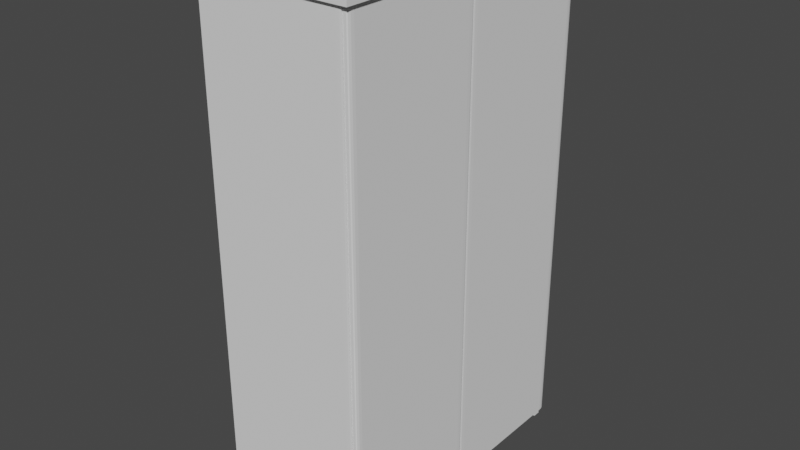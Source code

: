 # Source: wardrobe_2.blend  (saved by Blender 2.93.21; exported with 4.5.12 LTS)
import bpy
from mathutils import Matrix  # noqa: F401  (used for matrix-valued properties, if any)

bpy.ops.wm.read_factory_settings(use_empty=True)
scene = bpy.context.scene
scene.name = 'Scene'

# ---- collections
col_collection = bpy.data.collections.new('Collection'); scene.collection.children.link(col_collection)
col_door = bpy.data.collections.new('Door'); scene.collection.children.link(col_door)

# ---- node groups
ng_auto_smooth = bpy.data.node_groups.new('Auto Smooth', 'GeometryNodeTree')
_s = ng_auto_smooth.interface.new_socket(name='Geometry', in_out='OUTPUT', socket_type='NodeSocketGeometry')
_s = ng_auto_smooth.interface.new_socket(name='Geometry', in_out='INPUT', socket_type='NodeSocketGeometry')
_s = ng_auto_smooth.interface.new_socket(name='Angle', in_out='INPUT', socket_type='NodeSocketFloat')
_s.subtype = 'ANGLE'
_s.min_value = 0.0
_s.max_value = 3.142
ng_auto_smooth.is_modifier = True
_N = ng_auto_smooth.nodes; _L = ng_auto_smooth.links
n0 = _N.new('NodeGroupOutput'); n0.name = 'Group Output'; n0.location = (480, -100)
n1 = _N.new('NodeGroupInput'); n1.name = 'Group Input'; n1.location = (-420, -300)
n2 = _N.new('NodeGroupInput'); n2.name = 'Group Input.001'; n2.location = (-60, -100)
n3 = _N.new('GeometryNodeSetShadeSmooth'); n3.name = 'Set Shade Smooth'; n3.location = (120, -100)
n3.domain = 'EDGE'
n4 = _N.new('GeometryNodeSetShadeSmooth'); n4.name = 'Set Shade Smooth.001'; n4.location = (300, -100)
n5 = _N.new('GeometryNodeInputMeshEdgeAngle'); n5.name = 'Edge Angle'; n5.location = (-420, -220)
n6 = _N.new('GeometryNodeInputEdgeSmooth'); n6.name = 'Is Edge Smooth'; n6.location = (-60, -160)
n7 = _N.new('GeometryNodeInputShadeSmooth'); n7.name = 'Is Face Smooth'; n7.location = (-240, -340)
n8 = _N.new('FunctionNodeBooleanMath'); n8.name = 'Boolean Math'; n8.location = (-60, -220)
n9 = _N.new('FunctionNodeCompare'); n9.name = 'Compare'; n9.location = (-240, -180)
n9.operation = 'LESS_EQUAL'
_L.new(n5.outputs[0], n9.inputs[0])
_L.new(n4.outputs[0], n0.inputs[0])
_L.new(n1.outputs[1], n9.inputs[1])
_L.new(n9.outputs[0], n8.inputs[0])
_L.new(n7.outputs[0], n8.inputs[1])
_L.new(n2.outputs[0], n3.inputs[0])
_L.new(n6.outputs[0], n3.inputs[1])
_L.new(n3.outputs[0], n4.inputs[0])
_L.new(n8.outputs[0], n3.inputs[2])
n0.is_active_output = True

# ---- world
world_world = bpy.data.worlds.new('World'); scene.world = world_world
world_world.use_nodes = True; world_world.node_tree.nodes.clear()
_N = world_world.node_tree.nodes; _L = world_world.node_tree.links
n0 = _N.new('ShaderNodeOutputWorld'); n0.name = 'World Output'; n0.location = (300, 300)
n1 = _N.new('ShaderNodeBackground'); n1.name = 'Background'; n1.location = (10, 300)
n1.inputs[0].default_value = (0.05088, 0.05088, 0.05088, 1.0)
_L.new(n1.outputs[0], n0.inputs[0])
n0.is_active_output = True
world_world.color = (0.05088, 0.05088, 0.05088)
world_world.use_sun_shadow = False
world_world.sun_shadow_jitter_overblur = 0.0

# ---- meshes
me_cube_001 = bpy.data.meshes.new('Cube.001')
me_cube_001.from_pydata([(-0.4751, -0.45, -0.02283), (-0.4751, 0.45, -0.02283), (0.45, -0.45, -0.02283), (0.45, 0.45, -0.02283), (-0.4751, 0.0, -0.02283), (-0.4751, 0.0, 0.02196), (0.45, 0.0, -0.02283), (-0.4751, -0.45, -0.001019), (-0.4751, -0.427, 0.02196), (-0.4751, -0.4433, 0.01523), (-0.4751, 0.427, 0.02196), (-0.4751, 0.45, -0.001019), (-0.4751, 0.4433, 0.01523), (0.427, -0.427, 0.02196), (0.45, -0.45, -0.001019), (0.4433, -0.4433, 0.01523), (0.427, 0.427, 0.02196), (0.45, 0.45, -0.001019), (0.4433, 0.4433, 0.01523), (0.45, 0.0, -0.001019), (0.427, 0.0, 0.02196), (0.4433, 0.0, 0.01523)], [], [(1, 11, 17, 3), (6, 19, 14, 2), (3, 17, 19, 6), (20, 5, 8, 13), (4, 6, 2, 0), (16, 10, 5, 20), (4, 5, 10, 12, 11, 1), (1, 3, 6, 4), (2, 14, 7, 0), (10, 16, 18, 12), (12, 18, 17, 11), (20, 13, 15, 21), (21, 15, 14, 19), (13, 8, 9, 15), (15, 9, 7, 14), (16, 20, 21, 18), (18, 21, 19, 17), (0, 7, 9, 8, 5, 4)])
_uv = me_cube_001.uv_layers.new(name='UVMap')
_uv.uv.foreach_set('vector', [0.375, 0.25, 0.4967, 0.25, 0.4967, 0.5, 0.375, 0.5, 0.375, 0.625, 0.4967, 0.625, 0.4967, 0.75, 0.375, 0.75, 0.375, 0.5, 0.4967, 0.5, 0.4967, 0.625, 0.375, 0.625, 0.6314, 0.625, 0.875, 0.625, 0.875, 0.7436, 0.6314, 0.7436, 0.125, 0.625, 0.375, 0.625, 0.375, 0.75, 0.125, 0.75, 0.6314, 0.5064, 0.875, 0.5064, 0.875, 0.625, 0.6314, 0.625, 0.375, 0.125, 0.625, 0.125, 0.625, 0.2436, 0.5874, 0.2481, 0.4967, 0.25, 0.375, 0.25, 0.125, 0.5, 0.375, 0.5, 0.375, 0.625, 0.125, 0.625, 0.375, 0.75, 0.4967, 0.75, 0.4967, 1.0, 0.375, 1.0, 0.875, 0.5064, 0.6314, 0.5064, 0.6269, 0.5, 0.875, 0.5, 0.625, 0.25, 0.625, 0.4981, 0.4967, 0.5, 0.4967, 0.25, 0.6314, 0.625, 0.6314, 0.7436, 0.625, 0.7481, 0.625, 0.625, 0.625, 0.625, 0.625, 0.7481, 0.4967, 0.75, 0.4967, 0.625, 0.6314, 0.7436, 0.875, 0.7436, 0.875, 0.75, 0.6269, 0.75, 0.625, 0.7519, 0.625, 1.0, 0.4967, 1.0, 0.4967, 0.75, 0.6314, 0.5064, 0.6314, 0.625, 0.625, 0.625, 0.625, 0.5019, 0.625, 0.5019, 0.625, 0.625, 0.4967, 0.625, 0.4967, 0.5, 0.375, 0.0, 0.4967, 0.0, 0.5874, 0.001869, 0.625, 0.006382, 0.625, 0.125, 0.375, 0.125])
me_cube_001.use_remesh_fix_poles = True
me_cube_001.use_remesh_preserve_attributes = False
me_cube_001.update()
me_cube_002 = bpy.data.meshes.new('Cube.002')
me_cube_002.from_pydata([(-0.45, -0.45, -0.45), (-0.45, -0.45, 1.768), (-0.45, 0.45, -0.45), (-0.45, 0.45, 1.768), (0.45, -0.45, -0.45), (0.45, -0.45, 1.768), (0.45, 0.45, -0.45), (0.45, 0.45, 1.768)], [], [(0, 1, 3, 2), (2, 3, 7, 6), (6, 7, 5, 4), (4, 5, 1, 0), (2, 6, 4, 0), (7, 3, 1, 5)])
_uv = me_cube_002.uv_layers.new(name='UVMap')
_uv.uv.foreach_set('vector', [0.375, 0.0, 0.625, 0.0, 0.625, 0.25, 0.375, 0.25, 0.375, 0.25, 0.625, 0.25, 0.625, 0.5, 0.375, 0.5, 0.375, 0.5, 0.625, 0.5, 0.625, 0.75, 0.375, 0.75, 0.375, 0.75, 0.625, 0.75, 0.625, 1.0, 0.375, 1.0, 0.125, 0.5, 0.375, 0.5, 0.375, 0.75, 0.125, 0.75, 0.625, 0.5, 0.875, 0.5, 0.875, 0.75, 0.625, 0.75])
me_cube_002.use_remesh_fix_poles = True
me_cube_002.use_remesh_preserve_attributes = False
me_cube_002.update()
me_cube_003 = bpy.data.meshes.new('Cube.003')
me_cube_003.from_pydata([(-0.45, -0.45, -1.256), (-0.45, -0.45, 0.9626), (-0.45, 0.45, -1.256), (-0.45, 0.45, 0.9626), (0.45, 0.45, -1.256), (0.45, 0.45, 0.9626), (0.4233, 0.45, -1.256), (0.4233, 0.45, 0.9626), (0.4064, -0.45, -1.256), (0.4064, -0.45, 0.9626), (0.45, -0.418, -1.256), (0.418, -0.45, -1.256), (0.4406, -0.4406, -1.256), (0.418, -0.45, 0.9626), (0.45, -0.418, 0.9626), (0.4406, -0.4406, 0.9626)], [], [(0, 1, 3, 2), (6, 7, 5, 4), (11, 13, 9, 8), (8, 9, 1, 0), (4, 5, 14, 10), (7, 3, 1, 9), (2, 6, 8, 0), (5, 7, 9, 13, 15, 14), (2, 3, 7, 6), (13, 11, 12, 15), (15, 12, 10, 14), (6, 4, 10, 12, 11, 8)])
_uv = me_cube_003.uv_layers.new(name='UVMap')
_uv.uv.foreach_set('vector', [0.375, 0.0, 0.625, 0.0, 0.625, 0.25, 0.375, 0.25, 0.375, 0.4926, 0.625, 0.4926, 0.625, 0.5, 0.375, 0.5, 0.375, 0.7555, 0.625, 0.7555, 0.625, 0.7574, 0.375, 0.7574, 0.375, 0.7574, 0.625, 0.7574, 0.625, 1.0, 0.375, 1.0, 0.375, 0.5, 0.625, 0.5, 0.625, 0.7411, 0.375, 0.7411, 0.6324, 0.5, 0.875, 0.5, 0.875, 0.75, 0.6324, 0.75, 0.125, 0.5, 0.3676, 0.5, 0.3676, 0.75, 0.125, 0.75, 0.625, 0.5, 0.6324, 0.5, 0.6324, 0.75, 0.6305, 0.75, 0.6266, 0.7474, 0.625, 0.7411, 0.375, 0.25, 0.625, 0.25, 0.625, 0.4926, 0.375, 0.4926, 0.625, 0.7555, 0.375, 0.7555, 0.375, 0.75, 0.625, 0.75, 0.625, 0.75, 0.375, 0.75, 0.375, 0.7411, 0.625, 0.7411, 0.3676, 0.5, 0.375, 0.5, 0.375, 0.7411, 0.3734, 0.7474, 0.3695, 0.75, 0.3676, 0.75])
me_cube_003.use_remesh_fix_poles = True
me_cube_003.use_remesh_preserve_attributes = False
me_cube_003.update()
me_cube_004 = bpy.data.meshes.new('Cube.004')
me_cube_004.from_pydata([(-0.45, -0.45, -1.201), (-0.45, -0.45, 1.018), (-0.45, 0.45, -1.201), (-0.45, 0.45, 1.018), (0.45, -0.45, -1.201), (0.45, -0.45, 1.018), (0.3956, 0.45, -1.201), (0.3956, 0.45, 1.018), (0.424, -0.45, -1.201), (0.424, -0.45, 1.018), (0.418, 0.45, -1.201), (0.45, 0.418, -1.201), (0.4406, 0.4406, -1.201), (0.45, 0.418, 1.018), (0.418, 0.45, 1.018), (0.4406, 0.4406, 1.018)], [], [(0, 1, 3, 2), (13, 15, 14, 7, 9, 5), (6, 10, 12, 11, 4, 8), (8, 9, 1, 0), (6, 7, 14, 10), (7, 3, 1, 9), (2, 6, 8, 0), (4, 5, 9, 8), (2, 3, 7, 6), (13, 11, 12, 15), (15, 12, 10, 14), (11, 13, 5, 4)])
_uv = me_cube_004.uv_layers.new(name='UVMap')
_uv.uv.foreach_set('vector', [0.375, 0.0, 0.625, 0.0, 0.625, 0.25, 0.375, 0.25, 0.625, 0.5089, 0.6263, 0.5026, 0.6292, 0.5, 0.6322, 0.5, 0.6322, 0.75, 0.625, 0.75, 0.3678, 0.5, 0.3708, 0.5, 0.3737, 0.5026, 0.375, 0.5089, 0.375, 0.75, 0.3678, 0.75, 0.375, 0.7572, 0.625, 0.7572, 0.625, 1.0, 0.375, 1.0, 0.375, 0.4928, 0.625, 0.4928, 0.625, 0.4958, 0.375, 0.4958, 0.6322, 0.5, 0.875, 0.5, 0.875, 0.75, 0.6322, 0.75, 0.125, 0.5, 0.3678, 0.5, 0.3678, 0.75, 0.125, 0.75, 0.375, 0.75, 0.625, 0.75, 0.625, 0.7572, 0.375, 0.7572, 0.375, 0.25, 0.625, 0.25, 0.625, 0.4928, 0.375, 0.4928, 0.625, 0.5089, 0.375, 0.5089, 0.375, 0.5, 0.625, 0.5, 0.625, 0.5, 0.375, 0.5, 0.375, 0.4958, 0.625, 0.4958, 0.375, 0.5089, 0.625, 0.5089, 0.625, 0.75, 0.375, 0.75])
me_cube_004.use_remesh_fix_poles = True
me_cube_004.use_remesh_preserve_attributes = False
me_cube_004.update()
me_cube_005 = bpy.data.meshes.new('Cube.005')
me_cube_005.from_pydata([(-0.45, -0.45, 0.0242), (-0.45, -0.45, 0.06899), (-0.45, 0.45, 0.0242), (-0.45, 0.45, 0.06899), (-0.45, 0.0, 0.0242), (-0.45, 0.0, 0.06899), (0.445, -0.45, 0.0242), (0.45, -0.45, 0.02923), (0.45, -0.45, 0.06395), (0.445, -0.45, 0.06899), (0.45, 0.45, 0.02923), (0.445, 0.45, 0.0242), (0.445, 0.45, 0.06899), (0.45, 0.45, 0.06395), (0.45, 0.0, 0.02923), (0.445, 0.0, 0.0242), (0.45, 0.0, 0.06395), (0.445, 0.0, 0.06899)], [], [(4, 5, 3, 2), (10, 13, 16, 14), (17, 5, 1, 9), (4, 15, 6, 0), (14, 16, 8, 7), (2, 11, 15, 4), (2, 3, 12, 13, 10, 11), (12, 3, 5, 17), (0, 1, 5, 4), (15, 11, 10, 14), (17, 9, 8, 16), (6, 15, 14, 7), (12, 17, 16, 13), (6, 7, 8, 9, 1, 0)])
_uv = me_cube_005.uv_layers.new(name='UVMap')
_uv.uv.foreach_set('vector', [0.375, 0.125, 0.625, 0.125, 0.625, 0.25, 0.375, 0.25, 0.4031, 0.5, 0.5969, 0.5, 0.5969, 0.625, 0.4031, 0.625, 0.6264, 0.625, 0.875, 0.625, 0.875, 0.75, 0.6264, 0.75, 0.125, 0.625, 0.3736, 0.625, 0.3736, 0.75, 0.125, 0.75, 0.4031, 0.625, 0.5969, 0.625, 0.5969, 0.75, 0.4031, 0.75, 0.125, 0.5, 0.3736, 0.5, 0.3736, 0.625, 0.125, 0.625, 0.375, 0.25, 0.625, 0.25, 0.625, 0.4986, 0.5969, 0.5, 0.4031, 0.5, 0.375, 0.4986, 0.6264, 0.5, 0.875, 0.5, 0.875, 0.625, 0.6264, 0.625, 0.375, 0.0, 0.625, 0.0, 0.625, 0.125, 0.375, 0.125, 0.3736, 0.625, 0.3736, 0.5, 0.4031, 0.5, 0.4031, 0.625, 0.6264, 0.625, 0.6264, 0.75, 0.5969, 0.75, 0.5969, 0.625, 0.3736, 0.75, 0.3736, 0.625, 0.4031, 0.625, 0.4031, 0.75, 0.6264, 0.5, 0.6264, 0.625, 0.5969, 0.625, 0.5969, 0.5, 0.375, 0.7514, 0.4031, 0.75, 0.5969, 0.75, 0.625, 0.7514, 0.625, 1.0, 0.375, 1.0])
me_cube_005.use_remesh_fix_poles = True
me_cube_005.use_remesh_preserve_attributes = False
me_cube_005.update()
me_cube_006 = bpy.data.meshes.new('Cube.006')
me_cube_006.from_pydata([(-0.45, -0.45, -0.02283), (-0.45, -0.45, 0.02196), (-0.45, 0.45, -0.02283), (-0.45, 0.45, 0.02196), (-0.45, 0.0, -0.02283), (-0.45, 0.0, 0.02196), (0.445, -0.45, -0.02283), (0.45, -0.45, -0.0178), (0.45, -0.45, 0.01692), (0.445, -0.45, 0.02196), (0.45, 0.45, -0.0178), (0.445, 0.45, -0.02283), (0.445, 0.45, 0.02196), (0.45, 0.45, 0.01692), (0.45, 0.0, -0.0178), (0.445, 0.0, -0.02283), (0.45, 0.0, 0.01692), (0.445, 0.0, 0.02196)], [], [(4, 5, 3, 2), (10, 13, 16, 14), (17, 5, 1, 9), (4, 15, 6, 0), (14, 16, 8, 7), (2, 11, 15, 4), (2, 3, 12, 13, 10, 11), (12, 3, 5, 17), (0, 1, 5, 4), (15, 11, 10, 14), (17, 9, 8, 16), (6, 15, 14, 7), (12, 17, 16, 13), (6, 7, 8, 9, 1, 0)])
_uv = me_cube_006.uv_layers.new(name='UVMap')
_uv.uv.foreach_set('vector', [0.375, 0.125, 0.625, 0.125, 0.625, 0.25, 0.375, 0.25, 0.4031, 0.5, 0.5969, 0.5, 0.5969, 0.625, 0.4031, 0.625, 0.6264, 0.625, 0.875, 0.625, 0.875, 0.75, 0.6264, 0.75, 0.125, 0.625, 0.3736, 0.625, 0.3736, 0.75, 0.125, 0.75, 0.4031, 0.625, 0.5969, 0.625, 0.5969, 0.75, 0.4031, 0.75, 0.125, 0.5, 0.3736, 0.5, 0.3736, 0.625, 0.125, 0.625, 0.375, 0.25, 0.625, 0.25, 0.625, 0.4986, 0.5969, 0.5, 0.4031, 0.5, 0.375, 0.4986, 0.6264, 0.5, 0.875, 0.5, 0.875, 0.625, 0.6264, 0.625, 0.375, 0.0, 0.625, 0.0, 0.625, 0.125, 0.375, 0.125, 0.3736, 0.625, 0.3736, 0.5, 0.4031, 0.5, 0.4031, 0.625, 0.6264, 0.625, 0.6264, 0.75, 0.5969, 0.75, 0.5969, 0.625, 0.3736, 0.75, 0.3736, 0.625, 0.4031, 0.625, 0.4031, 0.75, 0.6264, 0.5, 0.6264, 0.625, 0.5969, 0.625, 0.5969, 0.5, 0.375, 0.7514, 0.4031, 0.75, 0.5969, 0.75, 0.625, 0.7514, 0.625, 1.0, 0.375, 1.0])
me_cube_006.use_remesh_fix_poles = True
me_cube_006.use_remesh_preserve_attributes = False
me_cube_006.update()
me_cube_007 = bpy.data.meshes.new('Cube.007')
me_cube_007.from_pydata([(-0.45, -0.45, -0.01653), (-0.45, -0.45, 0.02825), (-0.45, 0.45, -0.01653), (-0.45, 0.45, 0.02825), (-0.45, 0.0, -0.01653), (-0.45, 0.0, 0.02825), (0.445, -0.45, -0.01653), (0.45, -0.45, -0.0115), (0.45, -0.45, 0.02322), (0.445, -0.45, 0.02825), (0.45, 0.45, -0.0115), (0.445, 0.45, -0.01653), (0.445, 0.45, 0.02825), (0.45, 0.45, 0.02322), (0.45, 0.0, -0.0115), (0.445, 0.0, -0.01653), (0.45, 0.0, 0.02322), (0.445, 0.0, 0.02825)], [], [(4, 5, 3, 2), (10, 13, 16, 14), (17, 5, 1, 9), (4, 15, 6, 0), (14, 16, 8, 7), (2, 11, 15, 4), (2, 3, 12, 13, 10, 11), (12, 3, 5, 17), (0, 1, 5, 4), (15, 11, 10, 14), (17, 9, 8, 16), (6, 15, 14, 7), (12, 17, 16, 13), (6, 7, 8, 9, 1, 0)])
_uv = me_cube_007.uv_layers.new(name='UVMap')
_uv.uv.foreach_set('vector', [0.375, 0.125, 0.625, 0.125, 0.625, 0.25, 0.375, 0.25, 0.4031, 0.5, 0.5969, 0.5, 0.5969, 0.625, 0.4031, 0.625, 0.6264, 0.625, 0.875, 0.625, 0.875, 0.75, 0.6264, 0.75, 0.125, 0.625, 0.3736, 0.625, 0.3736, 0.75, 0.125, 0.75, 0.4031, 0.625, 0.5969, 0.625, 0.5969, 0.75, 0.4031, 0.75, 0.125, 0.5, 0.3736, 0.5, 0.3736, 0.625, 0.125, 0.625, 0.375, 0.25, 0.625, 0.25, 0.625, 0.4986, 0.5969, 0.5, 0.4031, 0.5, 0.375, 0.4986, 0.6264, 0.5, 0.875, 0.5, 0.875, 0.625, 0.6264, 0.625, 0.375, 0.0, 0.625, 0.0, 0.625, 0.125, 0.375, 0.125, 0.3736, 0.625, 0.3736, 0.5, 0.4031, 0.5, 0.4031, 0.625, 0.6264, 0.625, 0.6264, 0.75, 0.5969, 0.75, 0.5969, 0.625, 0.3736, 0.75, 0.3736, 0.625, 0.4031, 0.625, 0.4031, 0.75, 0.6264, 0.5, 0.6264, 0.625, 0.5969, 0.625, 0.5969, 0.5, 0.375, 0.7514, 0.4031, 0.75, 0.5969, 0.75, 0.625, 0.7514, 0.625, 1.0, 0.375, 1.0])
me_cube_007.use_remesh_fix_poles = True
me_cube_007.use_remesh_preserve_attributes = False
me_cube_007.update()
me_cube_011 = bpy.data.meshes.new('Cube.011')
me_cube_011.from_pydata([(-0.45, -0.45, -0.02283), (-0.45, -0.45, 0.02196), (-0.45, 0.45, -0.02283), (-0.45, 0.45, 0.02196), (-0.45, 0.0, -0.02283), (-0.45, 0.0, 0.02196), (0.445, -0.45, -0.02283), (0.45, -0.45, -0.0178), (0.45, -0.45, 0.01692), (0.445, -0.45, 0.02196), (0.45, 0.45, -0.0178), (0.445, 0.45, -0.02283), (0.445, 0.45, 0.02196), (0.45, 0.45, 0.01692), (0.45, 0.0, -0.0178), (0.445, 0.0, -0.02283), (0.45, 0.0, 0.01692), (0.445, 0.0, 0.02196)], [], [(4, 5, 3, 2), (10, 13, 16, 14), (17, 5, 1, 9), (4, 15, 6, 0), (14, 16, 8, 7), (2, 11, 15, 4), (2, 3, 12, 13, 10, 11), (12, 3, 5, 17), (0, 1, 5, 4), (15, 11, 10, 14), (17, 9, 8, 16), (6, 15, 14, 7), (12, 17, 16, 13), (6, 7, 8, 9, 1, 0)])
_uv = me_cube_011.uv_layers.new(name='UVMap')
_uv.uv.foreach_set('vector', [0.375, 0.125, 0.625, 0.125, 0.625, 0.25, 0.375, 0.25, 0.4031, 0.5, 0.5969, 0.5, 0.5969, 0.625, 0.4031, 0.625, 0.6264, 0.625, 0.875, 0.625, 0.875, 0.75, 0.6264, 0.75, 0.125, 0.625, 0.3736, 0.625, 0.3736, 0.75, 0.125, 0.75, 0.4031, 0.625, 0.5969, 0.625, 0.5969, 0.75, 0.4031, 0.75, 0.125, 0.5, 0.3736, 0.5, 0.3736, 0.625, 0.125, 0.625, 0.375, 0.25, 0.625, 0.25, 0.625, 0.4986, 0.5969, 0.5, 0.4031, 0.5, 0.375, 0.4986, 0.6264, 0.5, 0.875, 0.5, 0.875, 0.625, 0.6264, 0.625, 0.375, 0.0, 0.625, 0.0, 0.625, 0.125, 0.375, 0.125, 0.3736, 0.625, 0.3736, 0.5, 0.4031, 0.5, 0.4031, 0.625, 0.6264, 0.625, 0.6264, 0.75, 0.5969, 0.75, 0.5969, 0.625, 0.3736, 0.75, 0.3736, 0.625, 0.4031, 0.625, 0.4031, 0.75, 0.6264, 0.5, 0.6264, 0.625, 0.5969, 0.625, 0.5969, 0.5, 0.375, 0.7514, 0.4031, 0.75, 0.5969, 0.75, 0.625, 0.7514, 0.625, 1.0, 0.375, 1.0])
me_cube_011.use_remesh_fix_poles = True
me_cube_011.use_remesh_preserve_attributes = False
me_cube_011.update()
me_cube_013 = bpy.data.meshes.new('Cube.013')
me_cube_013.from_pydata([(0.45, 0.4513, -1.112), (0.45, 0.4513, 1.045), (-0.08713, 0.4321, -1.112), (-0.08713, 0.4321, 1.045), (0.45, 0.4321, -1.112), (0.45, 0.4321, 1.045), (-0.08713, 0.4354, -1.112), (-0.05502, 0.4513, -1.112), (-0.07772, 0.4467, -1.112), (-0.05502, 0.4513, 1.045), (-0.08713, 0.4354, 1.045), (-0.07772, 0.4467, 1.045), (-0.08713, 0.01751, -1.112), (0.45, 0.01751, 1.045), (-0.08713, 0.01751, 1.045), (0.45, 0.01751, -1.112), (0.05192, -0.002669, -1.112), (-0.08713, 0.01751, -1.112), (-0.0176, 3.383e-05, -1.112), (-0.0685, 0.007419, -1.112), (-0.08713, 0.01751, 1.045), (0.05192, -0.002669, 1.045), (-0.0685, 0.007419, 1.045), (-0.0176, 3.383e-05, 1.045), (0.45, 0.01751, -1.112), (0.311, -0.002669, -1.112), (0.4314, 0.007419, -1.112), (0.3805, 3.383e-05, -1.112), (0.311, -0.002669, 1.045), (0.45, 0.01751, 1.045), (0.3805, 3.383e-05, 1.045), (0.4314, 0.007419, 1.045)], [], [(1, 9, 11, 10, 3, 5), (6, 8, 7, 0, 4, 2), (12, 15, 24, 26, 27, 25, 16, 18, 19, 17), (13, 14, 20, 22, 23, 21, 28, 30, 31, 29), (15, 13, 29, 24), (2, 3, 10, 6), (0, 1, 5, 4), (12, 14, 3, 2), (9, 7, 8, 11), (11, 8, 6, 10), (7, 9, 1, 0), (25, 28, 21, 16), (5, 3, 14, 13), (2, 4, 15, 12), (4, 5, 13, 15), (16, 21, 23, 18), (18, 23, 22, 19), (19, 22, 20, 17), (28, 25, 27, 30), (30, 27, 26, 31), (31, 26, 24, 29), (17, 20, 14, 12)])
_uv = me_cube_013.uv_layers.new(name='UVMap')
_uv.uv.foreach_set('vector', [0.625, 0.5, 0.8601, 0.5, 0.8706, 0.5026, 0.875, 0.5089, 0.875, 0.5108, 0.625, 0.5108, 0.125, 0.5089, 0.1294, 0.5026, 0.1399, 0.5, 0.375, 0.5, 0.375, 0.5108, 0.125, 0.5108, 0.125, 0.7389, 0.375, 0.7389, 0.375, 0.7389, 0.3663, 0.7444, 0.3426, 0.7485, 0.3103, 0.75, 0.1897, 0.75, 0.1574, 0.7485, 0.1337, 0.7444, 0.125, 0.7389, 0.625, 0.7389, 0.875, 0.7389, 0.875, 0.7389, 0.8663, 0.7445, 0.8426, 0.7485, 0.8103, 0.75, 0.6897, 0.75, 0.6574, 0.7485, 0.6337, 0.7444, 0.625, 0.7389, 0.375, 0.7389, 0.625, 0.7389, 0.625, 0.7389, 0.375, 0.7389, 0.375, 0.2392, 0.625, 0.2392, 0.625, 0.2411, 0.375, 0.2411, 0.375, 0.5, 0.625, 0.5, 0.625, 0.5108, 0.375, 0.5108, 0.375, 0.0111, 0.625, 0.0111, 0.625, 0.2392, 0.375, 0.2392, 0.625, 0.2649, 0.375, 0.2649, 0.375, 0.25, 0.625, 0.25, 0.625, 0.25, 0.375, 0.25, 0.375, 0.2411, 0.625, 0.2411, 0.375, 0.2649, 0.625, 0.2649, 0.625, 0.5, 0.375, 0.5, 0.375, 0.8147, 0.625, 0.8147, 0.625, 0.9353, 0.375, 0.9353, 0.625, 0.5108, 0.875, 0.5108, 0.875, 0.7389, 0.625, 0.7389, 0.125, 0.5108, 0.375, 0.5108, 0.375, 0.7389, 0.125, 0.7389, 0.375, 0.5108, 0.625, 0.5108, 0.625, 0.7389, 0.375, 0.7389, 0.375, 0.9353, 0.625, 0.9353, 0.625, 0.9676, 0.375, 0.9676, 0.375, 0.0, 0.625, 0.0, 0.625, 0.00555, 0.375, 0.00555, 0.375, 0.00555, 0.625, 0.00555, 0.625, 0.0111, 0.375, 0.0111, 0.625, 0.8147, 0.375, 0.8147, 0.375, 0.7824, 0.625, 0.7824, 0.625, 0.7824, 0.375, 0.7824, 0.375, 0.7444, 0.625, 0.7444, 0.625, 0.7444, 0.375, 0.7444, 0.375, 0.7389, 0.625, 0.7389, 0.375, 0.0111, 0.625, 0.0111, 0.625, 0.0111, 0.375, 0.0111])
me_cube_013.use_remesh_fix_poles = True
me_cube_013.use_remesh_preserve_attributes = False
me_cube_013.update()
me_cube_014 = bpy.data.meshes.new('Cube.014')
me_cube_014.from_pydata([(0.45, -0.4513, -1.112), (0.45, -0.4513, 1.045), (-0.08713, -0.4318, -1.112), (-0.08713, -0.4318, 1.045), (0.45, -0.4318, -1.112), (0.45, -0.4318, 1.045), (-0.05502, -0.4513, -1.112), (-0.08713, -0.4354, -1.112), (-0.07772, -0.4467, -1.112), (-0.08713, -0.4354, 1.045), (-0.05502, -0.4513, 1.045), (-0.07772, -0.4467, 1.045), (-0.08713, -0.01794, 1.045), (0.45, -0.01794, -1.112), (-0.08713, -0.01794, -1.112), (0.45, -0.01794, 1.045), (-0.08713, -0.01794, -1.112), (0.05192, 0.002669, -1.112), (-0.0685, -0.007637, -1.112), (-0.0176, -9.233e-05, -1.112), (0.05192, 0.002669, 1.045), (-0.08713, -0.01794, 1.045), (-0.0176, -9.233e-05, 1.045), (-0.0685, -0.007637, 1.045), (0.311, 0.002669, -1.112), (0.45, -0.01794, -1.112), (0.3805, -9.233e-05, -1.112), (0.4314, -0.007637, -1.112), (0.45, -0.01794, 1.045), (0.311, 0.002669, 1.045), (0.4314, -0.007637, 1.045), (0.3805, -9.233e-05, 1.045)], [], [(28, 30, 31, 29, 20, 22, 23, 21, 12, 15), (16, 18, 19, 17, 24, 26, 27, 25, 13, 14), (4, 5, 1, 0), (2, 4, 0, 6, 8, 7), (5, 3, 9, 11, 10, 1), (15, 12, 3, 5), (14, 13, 4, 2), (13, 15, 5, 4), (0, 1, 10, 6), (6, 10, 11, 8), (8, 11, 9, 7), (7, 9, 3, 2), (14, 12, 21, 16), (25, 28, 15, 13), (2, 3, 12, 14), (20, 17, 19, 22), (22, 19, 18, 23), (23, 18, 16, 21), (28, 25, 27, 30), (30, 27, 26, 31), (31, 26, 24, 29), (17, 20, 29, 24)])
_uv = me_cube_014.uv_layers.new(name='UVMap')
_uv.uv.foreach_set('vector', [0.625, 0.5113, 0.6337, 0.5057, 0.6574, 0.5015, 0.6897, 0.5, 0.8103, 0.5, 0.8426, 0.5015, 0.8663, 0.5057, 0.875, 0.5113, 0.875, 0.5113, 0.625, 0.5113, 0.125, 0.5113, 0.1337, 0.5057, 0.1574, 0.5015, 0.1897, 0.5, 0.3103, 0.5, 0.3426, 0.5015, 0.3663, 0.5057, 0.375, 0.5113, 0.375, 0.5113, 0.125, 0.5113, 0.375, 0.7391, 0.625, 0.7391, 0.625, 0.75, 0.375, 0.75, 0.125, 0.7391, 0.375, 0.7391, 0.375, 0.75, 0.1399, 0.75, 0.1294, 0.7474, 0.125, 0.7411, 0.625, 0.7391, 0.875, 0.7391, 0.875, 0.7411, 0.8706, 0.7474, 0.8601, 0.75, 0.625, 0.75, 0.625, 0.5113, 0.875, 0.5113, 0.875, 0.7391, 0.625, 0.7391, 0.125, 0.5113, 0.375, 0.5113, 0.375, 0.7391, 0.125, 0.7391, 0.375, 0.5113, 0.625, 0.5113, 0.625, 0.7391, 0.375, 0.7391, 0.375, 0.75, 0.625, 0.75, 0.625, 0.9851, 0.375, 0.9851, 0.375, 0.9851, 0.625, 0.9851, 0.625, 1.0, 0.375, 1.0, 0.375, 0.0, 0.625, 0.0, 0.625, 0.008918, 0.375, 0.008918, 0.375, 0.008918, 0.625, 0.008918, 0.625, 0.01095, 0.375, 0.01095, 0.375, 0.2387, 0.625, 0.2387, 0.625, 0.2387, 0.375, 0.2387, 0.375, 0.5113, 0.625, 0.5113, 0.625, 0.5113, 0.375, 0.5113, 0.375, 0.01095, 0.625, 0.01095, 0.625, 0.2387, 0.375, 0.2387, 0.625, 0.3147, 0.375, 0.3147, 0.375, 0.2824, 0.625, 0.2824, 0.625, 0.2824, 0.375, 0.2824, 0.375, 0.2443, 0.625, 0.2443, 0.625, 0.2443, 0.375, 0.2443, 0.375, 0.2387, 0.625, 0.2387, 0.625, 0.5113, 0.375, 0.5113, 0.375, 0.5057, 0.625, 0.5057, 0.625, 0.5057, 0.375, 0.5057, 0.375, 0.4676, 0.625, 0.4676, 0.625, 0.4676, 0.375, 0.4676, 0.375, 0.4353, 0.625, 0.4353, 0.375, 0.3147, 0.625, 0.3147, 0.625, 0.4353, 0.375, 0.4353])
me_cube_014.use_remesh_fix_poles = True
me_cube_014.use_remesh_preserve_attributes = False
me_cube_014.update()

# ---- objects
ob_cube = bpy.data.objects.new('Cube', me_cube_001)
ob_cube_001 = bpy.data.objects.new('Cube.001', me_cube_002)
ob_cube_002 = bpy.data.objects.new('Cube.002', me_cube_003)
ob_cube_003 = bpy.data.objects.new('Cube.003', me_cube_004)
ob_cube_004 = bpy.data.objects.new('Cube.004', me_cube_005)
ob_cube_005 = bpy.data.objects.new('Cube.005', me_cube_006)
ob_cube_006 = bpy.data.objects.new('Cube.006', me_cube_007)
ob_cube_010 = bpy.data.objects.new('Cube.010', me_cube_011)
ob_cube_007 = bpy.data.objects.new('Cube.007', me_cube_013)
ob_cube_008 = bpy.data.objects.new('Cube.008', me_cube_014)

# ---- transforms, parenting, visibility, modifiers, constraints
ob_cube.location = (0.02561, 0.0, 2.228)
ob_cube.scale = (0.7384, 1.45, 1.0)
ob_cube_001.location = (-0.2921, 0.0, 0.45)
ob_cube_001.scale = (-0.04873, 1.367, 1.0)
ob_cube_002.location = (0.0, -0.62, 1.256)
ob_cube_002.scale = (0.7108, 0.0377, 1.0)
ob_cube_003.location = (0.0, 0.62, 1.201)
ob_cube_003.scale = (0.7108, 0.0377, 1.0)
ob_cube_004.location = (0.008082, 0.0, 0.001014)
ob_cube_004.scale = (0.6517, 1.366, 1.0)
ob_cube_005.location = (0.008082, 0.0, 1.028)
ob_cube_005.scale = (0.6517, 1.366, 1.0)
ob_cube_006.location = (0.008082, 0.0, 1.422)
ob_cube_006.scale = (0.6517, 1.366, 1.0)
ob_cube_010.location = (0.008082, 0.0, 1.828)
ob_cube_010.scale = (0.6517, 1.366, 1.0)
ob_cube_007.location = (0.3384, -0.6281, 1.156)
ob_cube_007.scale = (-0.04873, 1.388, 1.0)
_m = ob_cube_007.modifiers.new('Auto Smooth', 'NODES')
_m.node_group = ng_auto_smooth
_gi = [s.identifier for s in ng_auto_smooth.interface.items_tree if s.item_type == 'SOCKET' and s.in_out == 'INPUT']
_m[_gi[1]] = 0.5236  # Angle
ob_cube_008.location = (0.3384, 0.6281, 1.156)
ob_cube_008.scale = (-0.04873, 1.388, 1.0)

# ---- collection membership
col_collection.objects.link(ob_cube)
col_collection.objects.link(ob_cube_001)
col_collection.objects.link(ob_cube_002)
col_collection.objects.link(ob_cube_003)
col_collection.objects.link(ob_cube_004)
col_collection.objects.link(ob_cube_005)
col_collection.objects.link(ob_cube_006)
col_collection.objects.link(ob_cube_010)
col_door.objects.link(ob_cube_007)
col_door.objects.link(ob_cube_008)

# ---- scene / render settings (as saved in the file)
scene.frame_start = 1; scene.frame_end = 250; scene.frame_set(1)
scene.render.engine = 'BLENDER_EEVEE_NEXT'
scene.cycles.use_denoising = False
scene.cycles.samples = 128
scene.cycles.sampling_pattern = 'TABULATED_SOBOL'
scene.cycles.use_adaptive_sampling = False
scene.cycles.use_light_tree = False
scene.view_settings.view_transform = 'Filmic'
bpy.context.view_layer.update()

# ---- added for rendering (the .blend has no active camera and no usable light): camera, sun
cam_auto = bpy.data.cameras.new('AutoCamera')
cam_auto.lens = 50.0
cam_auto.sensor_width = 36.0
cam_auto.clip_end = 1000.0
ob_auto_camera = bpy.data.objects.new('AutoCamera', cam_auto)
scene.collection.objects.link(ob_auto_camera)
ob_auto_camera.location = (2.50451, -2.9858, 3.11553)
ob_auto_camera.rotation_euler = (1.09748, -7.21219e-08, 0.694738)
scene.camera = ob_auto_camera
light_auto_sun = bpy.data.lights.new('AutoSun', 'SUN')
light_auto_sun.energy = 3.0
light_auto_sun.angle = 0.0523599
ob_auto_sun = bpy.data.objects.new('AutoSun', light_auto_sun)
scene.collection.objects.link(ob_auto_sun)
ob_auto_sun.rotation_euler = (0.872665, 0.174533, 0.523599)
bpy.context.view_layer.update()
